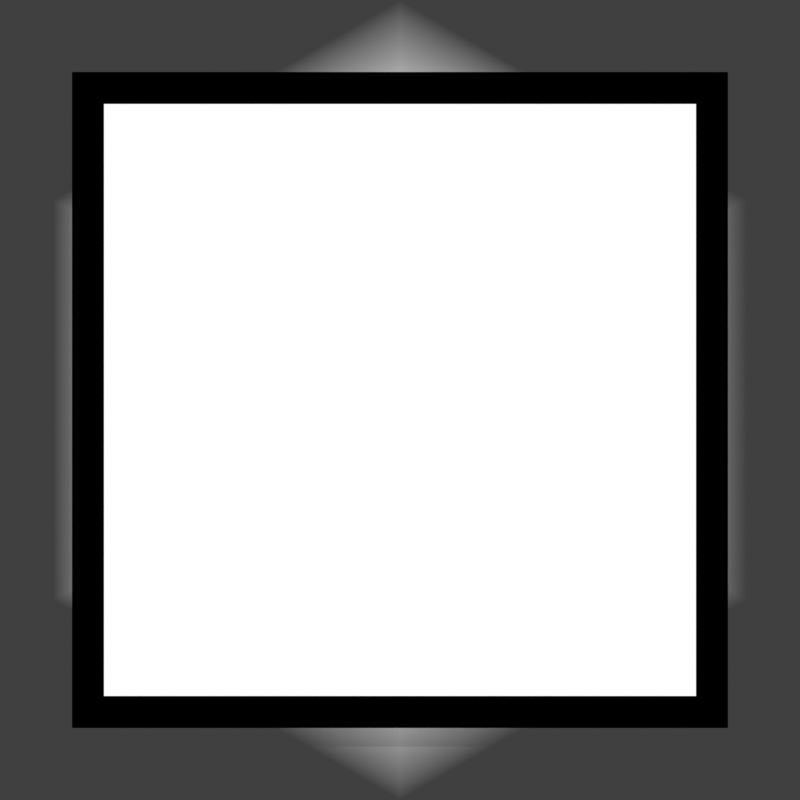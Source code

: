 # Source: stop.blend  (saved by Blender 4.5.91; exported with 4.5.12 LTS)
import bpy
from mathutils import Matrix  # noqa: F401  (used for matrix-valued properties, if any)

bpy.ops.wm.read_factory_settings(use_empty=True)
scene = bpy.context.scene
scene.name = 'Scene'

# ---- collections
col_cam___light = bpy.data.collections.new('Cam & Light'); scene.collection.children.link(col_cam___light)
col_object = bpy.data.collections.new('Object'); scene.collection.children.link(col_object)

# ---- materials (node trees are filled in below, after node groups)
mat_star_bg = bpy.data.materials.new('Star.BG')
mat_star_simple = bpy.data.materials.new('Star.Simple')
mat_star_black = bpy.data.materials.new('Star.Black')

# ---- material node trees
mat_star_bg.use_nodes = True; mat_star_bg.node_tree.nodes.clear()
_N = mat_star_bg.node_tree.nodes; _L = mat_star_bg.node_tree.links
n0 = _N.new('ShaderNodeOutputMaterial'); n0.name = 'Material Output'; n0.location = (200, 100)
n1 = _N.new('ShaderNodeBsdfPrincipled'); n1.name = 'Principled BSDF'; n1.location = (-492, 131)
n1.inputs[28].default_value = 0.5
n2 = _N.new('ShaderNodeMixShader'); n2.name = 'Mix Shader'; n2.location = (-59, 105)
n3 = _N.new('ShaderNodeBsdfTransparent'); n3.name = 'Transparent BSDF'; n3.location = (-398, 233)
n4 = _N.new('ShaderNodeVertexColor'); n4.name = 'Color Attribute'; n4.location = (-402, 355)
n4.layer_name = 'Alpha'
_L.new(n2.outputs[0], n0.inputs[0])
_L.new(n4.outputs[0], n2.inputs[0])
_L.new(n3.outputs[0], n2.inputs[1])
_L.new(n1.outputs[0], n2.inputs[2])
n0.is_active_output = True
mat_star_simple.use_nodes = True; mat_star_simple.node_tree.nodes.clear()
_N = mat_star_simple.node_tree.nodes; _L = mat_star_simple.node_tree.links
n0 = _N.new('ShaderNodeOutputMaterial'); n0.name = 'Material Output'; n0.location = (200, 100)
n1 = _N.new('ShaderNodeEmission'); n1.name = 'Emission'; n1.location = (-67, -54)
_L.new(n1.outputs[0], n0.inputs[0])
n0.is_active_output = True
mat_star_black.use_nodes = True; mat_star_black.node_tree.nodes.clear()
_N = mat_star_black.node_tree.nodes; _L = mat_star_black.node_tree.links
n0 = _N.new('ShaderNodeOutputMaterial'); n0.name = 'Material Output'; n0.location = (200, 100)
n1 = _N.new('ShaderNodeEmission'); n1.name = 'Emission'; n1.location = (-67, -54)
n1.inputs[0].default_value = (0.0, 0.0, 0.0, 1.0)
_L.new(n1.outputs[0], n0.inputs[0])
n0.is_active_output = True

# ---- world
world_world = bpy.data.worlds.new('World'); scene.world = world_world
world_world.use_nodes = True; world_world.node_tree.nodes.clear()
_N = world_world.node_tree.nodes; _L = world_world.node_tree.links
n0 = _N.new('ShaderNodeOutputWorld'); n0.name = 'World Output'; n0.location = (200, 100)
n1 = _N.new('ShaderNodeBackground'); n1.name = 'Background'; n1.location = (-200, 100)
n1.inputs[0].default_value = (0.05088, 0.05088, 0.05088, 1.0)
_L.new(n1.outputs[0], n0.inputs[0])
n0.is_active_output = True
world_world.color = (0.05088, 0.05088, 0.05088)
world_world.sun_shadow_jitter_overblur = 0.0

# ---- cameras
cam_camera = bpy.data.cameras.new('Camera')
cam_camera.type = 'ORTHO'
cam_camera.clip_end = 100.0
cam_camera.ortho_scale = 1.0

# ---- lights
light_sun = bpy.data.lights.new('Sun', 'SUN')
light_sun.energy = 1.0

# ---- meshes
me_circle_001 = bpy.data.meshes.new('Circle.001')
me_circle_001.from_pydata([(0.0, 0.5, 0.0), (-0.433, 0.25, 0.0), (-0.433, -0.25, 0.0), (0.0, -0.5, 0.0), (0.433, -0.25, 0.0), (0.433, 0.25, 0.0), (5.712e-09, -8.568e-09, 0.0), (0.2165, -0.125, 0.0), (2.856e-09, -0.25, 0.0), (-0.2165, 0.125, 0.0), (-0.2165, -0.125, 0.0), (0.2165, 0.125, 0.0), (2.856e-09, 0.25, 0.0)], [], [(7, 8, 6), (10, 9, 6), (11, 7, 6), (8, 10, 6), (9, 12, 6), (12, 11, 6), (0, 5, 11, 12), (1, 0, 12, 9), (3, 2, 10, 8), (5, 4, 7, 11), (2, 1, 9, 10), (4, 3, 8, 7)])
me_circle_001.polygons.foreach_set('use_smooth', [True] * 12)
_uv = me_circle_001.uv_layers.new(name='UVMap')
_uv.uv.foreach_set('vector', [0.0, 0.0, 0.0, 0.0, 0.0, 0.0, 0.0, 0.0, 0.0, 0.0, 0.0, 0.0, 0.0, 0.0, 0.0, 0.0, 0.0, 0.0, 0.0, 0.0, 0.0, 0.0, 0.0, 0.0, 0.0, 0.0, 0.0, 0.0, 0.0, 0.0, 0.0, 0.0, 0.0, 0.0, 0.0, 0.0, 0.0, 0.0, 0.0, 0.0, 0.0, 0.0, 0.0, 0.0, 0.0, 0.0, 0.0, 0.0, 0.0, 0.0, 0.0, 0.0, 0.0, 0.0, 0.0, 0.0, 0.0, 0.0, 0.0, 0.0, 0.0, 0.0, 0.0, 0.0, 0.0, 0.0, 0.0, 0.0, 0.0, 0.0, 0.0, 0.0, 0.0, 0.0, 0.0, 0.0, 0.0, 0.0, 0.0, 0.0, 0.0, 0.0, 0.0, 0.0])
_ca = me_circle_001.color_attributes.new('Alpha', 'FLOAT_COLOR', 'POINT')
_ca.data.foreach_set('color', [0.0, 0.0, 0.0, 1.0, 0.0, 0.0, 0.0, 1.0, 0.0, 0.0, 0.0, 1.0, 0.0, 0.0, 0.0, 1.0, 0.0, 0.0, 0.0, 1.0, 0.0, 0.0, 0.0, 1.0, 0.0, 0.0, 0.0, 1.0, 1.0, 1.0, 1.0, 1.0, 1.0, 1.0, 1.0, 1.0, 1.0, 1.0, 1.0, 1.0, 1.0, 1.0, 1.0, 1.0, 1.0, 1.0, 1.0, 1.0, 1.0, 1.0, 1.0, 1.0])
me_circle_001.materials.append(mat_star_bg)
me_circle_001.use_paint_bone_selection = False
me_circle_001.use_paint_mask_vertex = True
me_circle_001.update()
me_plane = bpy.data.meshes.new('Plane')
me_plane.from_pydata([(-0.39, -0.39, 0.0), (0.39, -0.39, 0.0), (-0.39, 0.39, 0.0), (0.39, 0.39, 0.0)], [], [(0, 1, 3, 2)])
_uv = me_plane.uv_layers.new(name='UVMap')
_uv.uv.foreach_set('vector', [0.0, 0.0, 1.0, 0.0, 1.0, 1.0, 0.0, 1.0])
me_plane.materials.append(mat_star_simple)
me_plane.update()
me_plane_001 = bpy.data.meshes.new('Plane.001')
me_plane_001.from_pydata([(-0.39, -0.39, 0.0), (0.39, -0.39, 0.0), (-0.39, 0.39, 0.0), (0.39, 0.39, 0.0)], [], [(0, 1, 3, 2)])
_uv = me_plane_001.uv_layers.new(name='UVMap')
_uv.uv.foreach_set('vector', [0.0, 0.0, 1.0, 0.0, 1.0, 1.0, 0.0, 1.0])
me_plane_001.materials.append(mat_star_black)
me_plane_001.update()

# ---- objects
ob_camera = bpy.data.objects.new('Camera', cam_camera)
ob_sun = bpy.data.objects.new('Sun', light_sun)
ob_circle_001 = bpy.data.objects.new('Circle.001', me_circle_001)
ob_plane = bpy.data.objects.new('Plane', me_plane)
ob_plane_001 = bpy.data.objects.new('Plane.001', me_plane_001)

# ---- transforms, parenting, visibility, modifiers, constraints
ob_camera.location = (0.0, 0.0, 1.0)
ob_camera.lock_rotations_4d = False
ob_camera.empty_display_type = 'ARROWS'
ob_camera.color = (0.0, 0.0, 0.0, 0.0)
ob_camera.display_type = 'WIRE'
ob_camera.lineart.crease_threshold = 0.0
ob_sun.location = (2.0, 0.0, 3.0)
ob_sun.rotation_euler = (0.0, -0.4363, -0.5236)
ob_circle_001.location = (0.0, 0.0, 0.0)
ob_plane.location = (0.0, 0.0, 0.1)
ob_plane_001.location = (0.0, 0.0, 0.1)
_m = ob_plane_001.modifiers.new('Wireframe', 'WIREFRAME')
_m.thickness = 0.04
_m.use_boundary = True

# ---- collection membership
col_cam___light.objects.link(ob_camera)
col_cam___light.objects.link(ob_sun)
col_object.objects.link(ob_circle_001)
col_object.objects.link(ob_plane)
col_object.objects.link(ob_plane_001)

# ---- scene / render settings (as saved in the file)
scene.camera = ob_camera
scene.frame_start = 1; scene.frame_end = 250; scene.frame_set(1)
scene.render.engine = 'CYCLES'
scene.render.image_settings.compression = 100
scene.render.resolution_x = 64
scene.render.resolution_y = 64
scene.render.film_transparent = True
scene.render.line_thickness = 0.5
scene.eevee.use_raytracing = True
scene.view_settings.view_transform = 'Standard'
bpy.context.view_layer.update()
